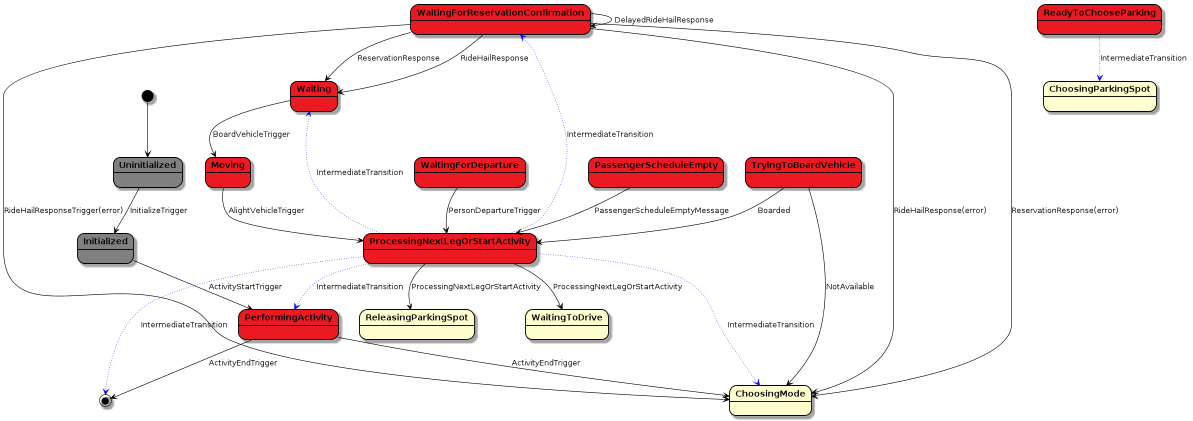

The diagram above was rendered by PlantUML. Its source (embedded in the PNG):
@startuml

scale 1000 width
scale 800 height
skinparam stateBorderColor #black
skinparam stateFontStyle bold
skinparam arrowColor #black

state Uninitialized #grey

state Initialized #grey

state PerformingActivity #eb1921

state WaitingForDeparture #eb1921

state WaitingForReservationConfirmation #eb1921

state Waiting #eb1921

state Moving #eb1921

state PassengerScheduleEmpty #eb1921

state ReadyToChooseParking #eb1921

state TryingToBoardVehicle #eb1921

state ProcessingNextLegOrStartActivity #eb1921

[*] --> Uninitialized
Uninitialized --> Initialized :InitializeTrigger

Initialized --> PerformingActivity : ActivityStartTrigger


PerformingActivity --> ChoosingMode : ActivityEndTrigger
PerformingActivity --> [*] : ActivityEndTrigger

WaitingForDeparture --> ProcessingNextLegOrStartActivity : PersonDepartureTrigger

WaitingForReservationConfirmation --> Waiting : ReservationResponse
WaitingForReservationConfirmation --> ChoosingMode : ReservationResponse(error)
WaitingForReservationConfirmation --> WaitingForReservationConfirmation : DelayedRideHailResponse
WaitingForReservationConfirmation --> ChoosingMode : RideHailResponseTrigger(error)
WaitingForReservationConfirmation --> Waiting : RideHailResponse
WaitingForReservationConfirmation --> ChoosingMode : RideHailResponse(error)

Waiting --> Moving : BoardVehicleTrigger

Moving --> ProcessingNextLegOrStartActivity : AlightVehicleTrigger

PassengerScheduleEmpty --> ProcessingNextLegOrStartActivity: PassengerScheduleEmptyMessage

ReadyToChooseParking -[#blue,dotted]-> ChoosingParkingSpot: IntermediateTransition

TryingToBoardVehicle --> ProcessingNextLegOrStartActivity : Boarded
TryingToBoardVehicle --> ChoosingMode : NotAvailable


ProcessingNextLegOrStartActivity --> ReleasingParkingSpot : ProcessingNextLegOrStartActivity
ProcessingNextLegOrStartActivity --> WaitingToDrive : ProcessingNextLegOrStartActivity
ProcessingNextLegOrStartActivity -[#blue,dotted]-> ChoosingMode : IntermediateTransition
ProcessingNextLegOrStartActivity -[#blue,dotted]-> WaitingForReservationConfirmation : IntermediateTransition
ProcessingNextLegOrStartActivity -[#blue,dotted]-> Waiting : IntermediateTransition
ProcessingNextLegOrStartActivity -[#blue,dotted]-> PerformingActivity : IntermediateTransition
ProcessingNextLegOrStartActivity -[#blue,dotted]-> [*] : IntermediateTransition





@enduml